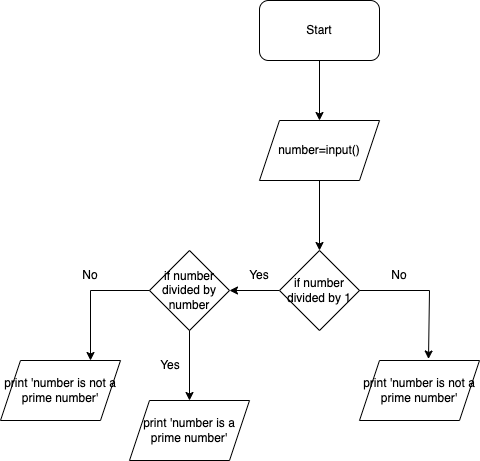

The diagram above was exported from draw.io. Its source (the exported page's mxGraphModel, read from the mxfile embedded in the PNG):
<mxGraphModel dx="1781" dy="648" grid="1" gridSize="10" guides="1" tooltips="1" connect="1" arrows="1" fold="1" page="1" pageScale="1" pageWidth="827" pageHeight="1169" math="0" shadow="0">
  <root>
    <mxCell id="0" />
    <mxCell id="1" parent="0" />
    <mxCell id="_PV9lkcpw0ICIbSZlnBB-4" style="edgeStyle=orthogonalEdgeStyle;rounded=0;orthogonalLoop=1;jettySize=auto;html=1;exitX=0.5;exitY=1;exitDx=0;exitDy=0;entryX=0.5;entryY=0;entryDx=0;entryDy=0;" parent="1" source="_PV9lkcpw0ICIbSZlnBB-1" target="_PV9lkcpw0ICIbSZlnBB-2" edge="1">
      <mxGeometry relative="1" as="geometry" />
    </mxCell>
    <mxCell id="_PV9lkcpw0ICIbSZlnBB-1" value="Start" style="rounded=1;whiteSpace=wrap;html=1;" parent="1" vertex="1">
      <mxGeometry x="249" y="40" width="120" height="60" as="geometry" />
    </mxCell>
    <mxCell id="_PV9lkcpw0ICIbSZlnBB-2" value="number=input()" style="shape=parallelogram;perimeter=parallelogramPerimeter;whiteSpace=wrap;html=1;fixedSize=1;" parent="1" vertex="1">
      <mxGeometry x="249" y="160" width="120" height="60" as="geometry" />
    </mxCell>
    <mxCell id="_PV9lkcpw0ICIbSZlnBB-5" value="" style="endArrow=classic;html=1;rounded=0;exitX=0.5;exitY=1;exitDx=0;exitDy=0;" parent="1" source="_PV9lkcpw0ICIbSZlnBB-2" edge="1">
      <mxGeometry width="50" height="50" relative="1" as="geometry">
        <mxPoint x="229" y="350" as="sourcePoint" />
        <mxPoint x="309" y="290" as="targetPoint" />
      </mxGeometry>
    </mxCell>
    <mxCell id="_PV9lkcpw0ICIbSZlnBB-14" style="edgeStyle=orthogonalEdgeStyle;rounded=0;orthogonalLoop=1;jettySize=auto;html=1;exitX=0;exitY=0.5;exitDx=0;exitDy=0;entryX=1;entryY=0.5;entryDx=0;entryDy=0;" parent="1" source="_PV9lkcpw0ICIbSZlnBB-6" target="_PV9lkcpw0ICIbSZlnBB-12" edge="1">
      <mxGeometry relative="1" as="geometry" />
    </mxCell>
    <mxCell id="_PV9lkcpw0ICIbSZlnBB-6" value="if number divided by 1" style="rhombus;whiteSpace=wrap;html=1;" parent="1" vertex="1">
      <mxGeometry x="269" y="290" width="80" height="80" as="geometry" />
    </mxCell>
    <mxCell id="_PV9lkcpw0ICIbSZlnBB-9" value="" style="endArrow=classic;html=1;rounded=0;entryX=0.575;entryY=-0.025;entryDx=0;entryDy=0;entryPerimeter=0;" parent="1" target="_PV9lkcpw0ICIbSZlnBB-11" edge="1">
      <mxGeometry width="50" height="50" relative="1" as="geometry">
        <mxPoint x="349" y="330" as="sourcePoint" />
        <mxPoint x="429" y="330" as="targetPoint" />
        <Array as="points">
          <mxPoint x="419" y="330" />
        </Array>
      </mxGeometry>
    </mxCell>
    <mxCell id="_PV9lkcpw0ICIbSZlnBB-10" value="print 'number is a prime number'" style="shape=parallelogram;perimeter=parallelogramPerimeter;whiteSpace=wrap;html=1;fixedSize=1;" parent="1" vertex="1">
      <mxGeometry x="119" y="440" width="120" height="60" as="geometry" />
    </mxCell>
    <mxCell id="_PV9lkcpw0ICIbSZlnBB-11" value="print 'number is not a prime number'" style="shape=parallelogram;perimeter=parallelogramPerimeter;whiteSpace=wrap;html=1;fixedSize=1;" parent="1" vertex="1">
      <mxGeometry x="349" y="400" width="120" height="60" as="geometry" />
    </mxCell>
    <mxCell id="_PV9lkcpw0ICIbSZlnBB-16" style="edgeStyle=orthogonalEdgeStyle;rounded=0;orthogonalLoop=1;jettySize=auto;html=1;exitX=0.5;exitY=1;exitDx=0;exitDy=0;" parent="1" source="_PV9lkcpw0ICIbSZlnBB-12" edge="1">
      <mxGeometry relative="1" as="geometry">
        <mxPoint x="179" y="440" as="targetPoint" />
      </mxGeometry>
    </mxCell>
    <mxCell id="_PV9lkcpw0ICIbSZlnBB-12" value="if number divided by number" style="rhombus;whiteSpace=wrap;html=1;" parent="1" vertex="1">
      <mxGeometry x="139" y="290" width="80" height="80" as="geometry" />
    </mxCell>
    <mxCell id="_PV9lkcpw0ICIbSZlnBB-17" value="Yes" style="text;html=1;strokeColor=none;fillColor=none;align=center;verticalAlign=middle;whiteSpace=wrap;rounded=0;" parent="1" vertex="1">
      <mxGeometry x="219" y="300" width="60" height="30" as="geometry" />
    </mxCell>
    <mxCell id="_PV9lkcpw0ICIbSZlnBB-18" value="No" style="text;html=1;strokeColor=none;fillColor=none;align=center;verticalAlign=middle;whiteSpace=wrap;rounded=0;" parent="1" vertex="1">
      <mxGeometry x="359" y="300" width="60" height="30" as="geometry" />
    </mxCell>
    <mxCell id="_PV9lkcpw0ICIbSZlnBB-19" value="Yes" style="text;html=1;strokeColor=none;fillColor=none;align=center;verticalAlign=middle;whiteSpace=wrap;rounded=0;" parent="1" vertex="1">
      <mxGeometry x="130" y="390" width="60" height="30" as="geometry" />
    </mxCell>
    <mxCell id="_PV9lkcpw0ICIbSZlnBB-20" value="" style="endArrow=classic;html=1;rounded=0;exitX=0;exitY=0.5;exitDx=0;exitDy=0;entryX=0.75;entryY=0;entryDx=0;entryDy=0;" parent="1" source="_PV9lkcpw0ICIbSZlnBB-12" target="_PV9lkcpw0ICIbSZlnBB-22" edge="1">
      <mxGeometry width="50" height="50" relative="1" as="geometry">
        <mxPoint x="50" y="330" as="sourcePoint" />
        <mxPoint x="70" y="330" as="targetPoint" />
        <Array as="points">
          <mxPoint x="80" y="330" />
        </Array>
      </mxGeometry>
    </mxCell>
    <mxCell id="_PV9lkcpw0ICIbSZlnBB-21" value="No" style="text;html=1;strokeColor=none;fillColor=none;align=center;verticalAlign=middle;whiteSpace=wrap;rounded=0;" parent="1" vertex="1">
      <mxGeometry x="50" y="300" width="60" height="30" as="geometry" />
    </mxCell>
    <mxCell id="_PV9lkcpw0ICIbSZlnBB-22" value="print 'number is not a prime number'" style="shape=parallelogram;perimeter=parallelogramPerimeter;whiteSpace=wrap;html=1;fixedSize=1;" parent="1" vertex="1">
      <mxGeometry x="-10" y="400" width="120" height="60" as="geometry" />
    </mxCell>
  </root>
</mxGraphModel>